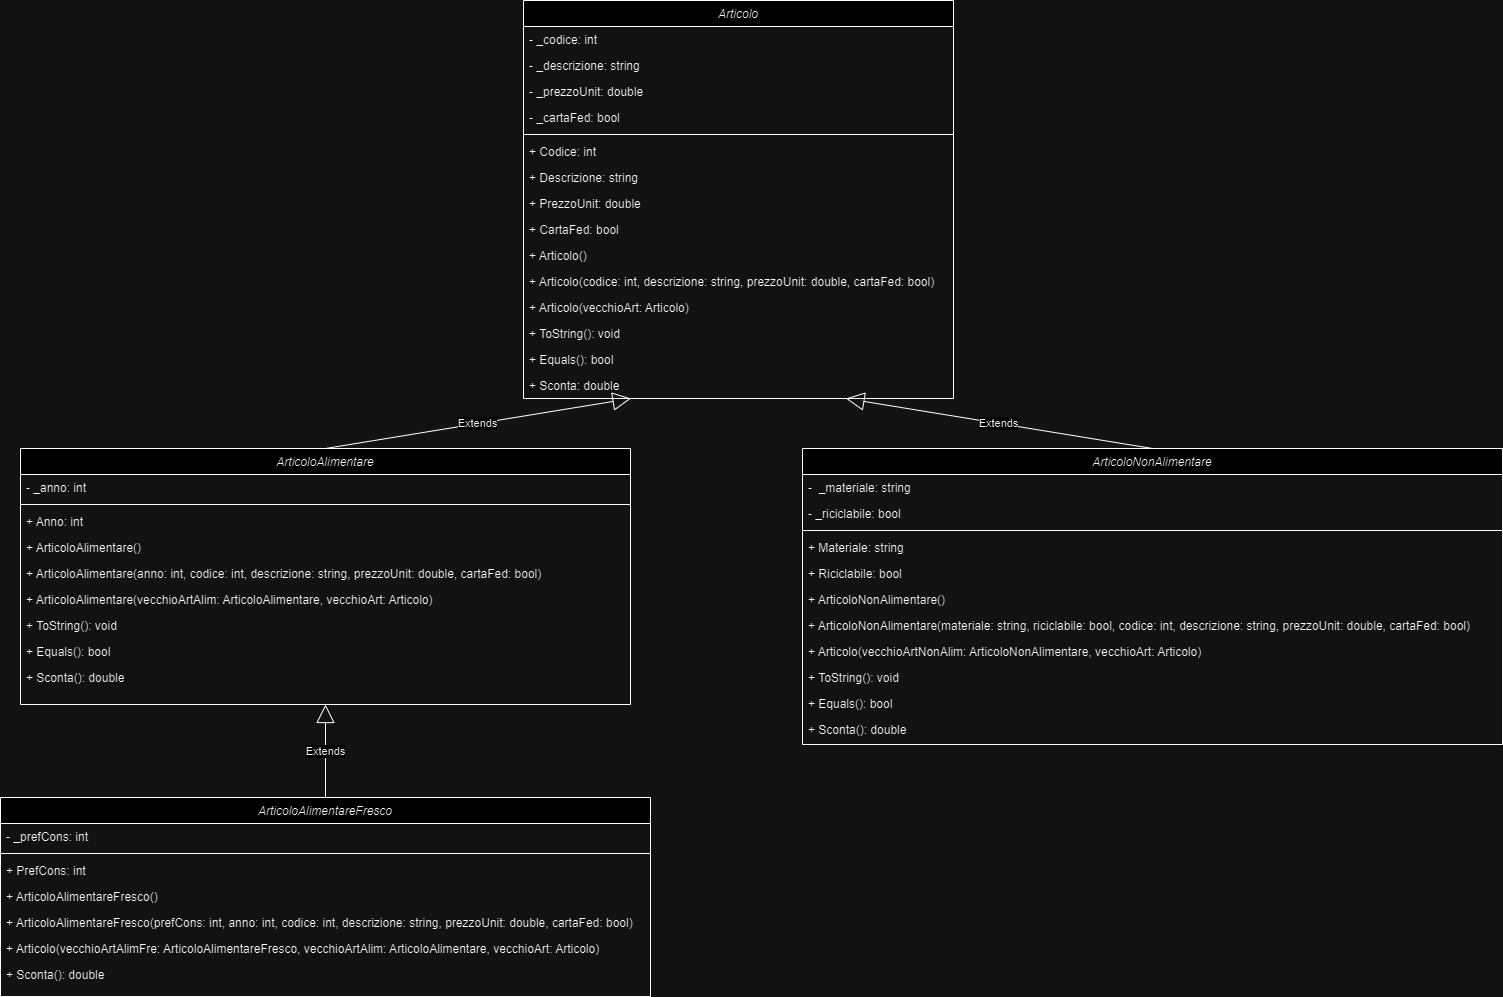

The diagram above was exported from draw.io. Its source (the exported page's mxGraphModel, read from the mxfile embedded in the PNG):
<mxGraphModel dx="2100" dy="1068" grid="1" gridSize="10" guides="1" tooltips="1" connect="1" arrows="1" fold="1" page="1" pageScale="1" pageWidth="827" pageHeight="1169" math="0" shadow="0">
  <root>
    <mxCell id="WIyWlLk6GJQsqaUBKTNV-0" />
    <mxCell id="WIyWlLk6GJQsqaUBKTNV-1" parent="WIyWlLk6GJQsqaUBKTNV-0" />
    <mxCell id="zkfFHV4jXpPFQw0GAbJ--0" value="ArticoloNonAlimentare" style="swimlane;fontStyle=2;align=center;verticalAlign=top;childLayout=stackLayout;horizontal=1;startSize=26;horizontalStack=0;resizeParent=1;resizeLast=0;collapsible=1;marginBottom=0;rounded=0;shadow=0;strokeWidth=1;" parent="WIyWlLk6GJQsqaUBKTNV-1" vertex="1">
      <mxGeometry x="891" y="474" width="700" height="296" as="geometry">
        <mxRectangle x="230" y="140" width="160" height="26" as="alternateBounds" />
      </mxGeometry>
    </mxCell>
    <mxCell id="zkfFHV4jXpPFQw0GAbJ--1" value="-  _materiale: string" style="text;align=left;verticalAlign=top;spacingLeft=4;spacingRight=4;overflow=hidden;rotatable=0;points=[[0,0.5],[1,0.5]];portConstraint=eastwest;" parent="zkfFHV4jXpPFQw0GAbJ--0" vertex="1">
      <mxGeometry y="26" width="700" height="26" as="geometry" />
    </mxCell>
    <mxCell id="b4BFPnlaWxyDFtVplFgo-5" value="- _riciclabile: bool" style="text;align=left;verticalAlign=top;spacingLeft=4;spacingRight=4;overflow=hidden;rotatable=0;points=[[0,0.5],[1,0.5]];portConstraint=eastwest;rounded=0;shadow=0;html=0;" parent="zkfFHV4jXpPFQw0GAbJ--0" vertex="1">
      <mxGeometry y="52" width="700" height="26" as="geometry" />
    </mxCell>
    <mxCell id="zkfFHV4jXpPFQw0GAbJ--4" value="" style="line;html=1;strokeWidth=1;align=left;verticalAlign=middle;spacingTop=-1;spacingLeft=3;spacingRight=3;rotatable=0;labelPosition=right;points=[];portConstraint=eastwest;" parent="zkfFHV4jXpPFQw0GAbJ--0" vertex="1">
      <mxGeometry y="78" width="700" height="8" as="geometry" />
    </mxCell>
    <mxCell id="b4BFPnlaWxyDFtVplFgo-3" value="+ Materiale: string" style="text;align=left;verticalAlign=top;spacingLeft=4;spacingRight=4;overflow=hidden;rotatable=0;points=[[0,0.5],[1,0.5]];portConstraint=eastwest;" parent="zkfFHV4jXpPFQw0GAbJ--0" vertex="1">
      <mxGeometry y="86" width="700" height="26" as="geometry" />
    </mxCell>
    <mxCell id="b4BFPnlaWxyDFtVplFgo-4" value="+ Riciclabile: bool" style="text;align=left;verticalAlign=top;spacingLeft=4;spacingRight=4;overflow=hidden;rotatable=0;points=[[0,0.5],[1,0.5]];portConstraint=eastwest;" parent="zkfFHV4jXpPFQw0GAbJ--0" vertex="1">
      <mxGeometry y="112" width="700" height="26" as="geometry" />
    </mxCell>
    <mxCell id="b4BFPnlaWxyDFtVplFgo-0" value="+ ArticoloNonAlimentare()" style="text;align=left;verticalAlign=top;spacingLeft=4;spacingRight=4;overflow=hidden;rotatable=0;points=[[0,0.5],[1,0.5]];portConstraint=eastwest;" parent="zkfFHV4jXpPFQw0GAbJ--0" vertex="1">
      <mxGeometry y="138" width="700" height="26" as="geometry" />
    </mxCell>
    <mxCell id="b4BFPnlaWxyDFtVplFgo-1" value="+ ArticoloNonAlimentare(materiale: string, riciclabile: bool, codice: int, descrizione: string, prezzoUnit: double, cartaFed: bool)" style="text;align=left;verticalAlign=top;spacingLeft=4;spacingRight=4;overflow=hidden;rotatable=0;points=[[0,0.5],[1,0.5]];portConstraint=eastwest;" parent="zkfFHV4jXpPFQw0GAbJ--0" vertex="1">
      <mxGeometry y="164" width="700" height="26" as="geometry" />
    </mxCell>
    <mxCell id="b4BFPnlaWxyDFtVplFgo-2" value="+ Articolo(vecchioArtNonAlim: ArticoloNonAlimentare, vecchioArt: Articolo)&#10;" style="text;align=left;verticalAlign=top;spacingLeft=4;spacingRight=4;overflow=hidden;rotatable=0;points=[[0,0.5],[1,0.5]];portConstraint=eastwest;" parent="zkfFHV4jXpPFQw0GAbJ--0" vertex="1">
      <mxGeometry y="190" width="700" height="26" as="geometry" />
    </mxCell>
    <mxCell id="b4BFPnlaWxyDFtVplFgo-57" value="+ ToString(): void" style="text;align=left;verticalAlign=top;spacingLeft=4;spacingRight=4;overflow=hidden;rotatable=0;points=[[0,0.5],[1,0.5]];portConstraint=eastwest;" parent="zkfFHV4jXpPFQw0GAbJ--0" vertex="1">
      <mxGeometry y="216" width="700" height="26" as="geometry" />
    </mxCell>
    <mxCell id="b4BFPnlaWxyDFtVplFgo-60" value="+ Equals(): bool" style="text;align=left;verticalAlign=top;spacingLeft=4;spacingRight=4;overflow=hidden;rotatable=0;points=[[0,0.5],[1,0.5]];portConstraint=eastwest;" parent="zkfFHV4jXpPFQw0GAbJ--0" vertex="1">
      <mxGeometry y="242" width="700" height="26" as="geometry" />
    </mxCell>
    <mxCell id="b4BFPnlaWxyDFtVplFgo-54" value="+ Sconta(): double" style="text;align=left;verticalAlign=top;spacingLeft=4;spacingRight=4;overflow=hidden;rotatable=0;points=[[0,0.5],[1,0.5]];portConstraint=eastwest;" parent="zkfFHV4jXpPFQw0GAbJ--0" vertex="1">
      <mxGeometry y="268" width="700" height="26" as="geometry" />
    </mxCell>
    <mxCell id="b4BFPnlaWxyDFtVplFgo-8" value="ArticoloAlimentare" style="swimlane;fontStyle=2;align=center;verticalAlign=top;childLayout=stackLayout;horizontal=1;startSize=26;horizontalStack=0;resizeParent=1;resizeLast=0;collapsible=1;marginBottom=0;rounded=0;shadow=0;strokeWidth=1;" parent="WIyWlLk6GJQsqaUBKTNV-1" vertex="1">
      <mxGeometry x="109" y="474" width="610" height="256" as="geometry">
        <mxRectangle x="230" y="140" width="160" height="26" as="alternateBounds" />
      </mxGeometry>
    </mxCell>
    <mxCell id="b4BFPnlaWxyDFtVplFgo-11" value="- _anno: int" style="text;align=left;verticalAlign=top;spacingLeft=4;spacingRight=4;overflow=hidden;rotatable=0;points=[[0,0.5],[1,0.5]];portConstraint=eastwest;rounded=0;shadow=0;html=0;" parent="b4BFPnlaWxyDFtVplFgo-8" vertex="1">
      <mxGeometry y="26" width="610" height="26" as="geometry" />
    </mxCell>
    <mxCell id="b4BFPnlaWxyDFtVplFgo-13" value="" style="line;html=1;strokeWidth=1;align=left;verticalAlign=middle;spacingTop=-1;spacingLeft=3;spacingRight=3;rotatable=0;labelPosition=right;points=[];portConstraint=eastwest;" parent="b4BFPnlaWxyDFtVplFgo-8" vertex="1">
      <mxGeometry y="52" width="610" height="8" as="geometry" />
    </mxCell>
    <mxCell id="b4BFPnlaWxyDFtVplFgo-17" value="+ Anno: int" style="text;align=left;verticalAlign=top;spacingLeft=4;spacingRight=4;overflow=hidden;rotatable=0;points=[[0,0.5],[1,0.5]];portConstraint=eastwest;" parent="b4BFPnlaWxyDFtVplFgo-8" vertex="1">
      <mxGeometry y="60" width="610" height="26" as="geometry" />
    </mxCell>
    <mxCell id="b4BFPnlaWxyDFtVplFgo-14" value="+ ArticoloAlimentare()" style="text;align=left;verticalAlign=top;spacingLeft=4;spacingRight=4;overflow=hidden;rotatable=0;points=[[0,0.5],[1,0.5]];portConstraint=eastwest;" parent="b4BFPnlaWxyDFtVplFgo-8" vertex="1">
      <mxGeometry y="86" width="610" height="26" as="geometry" />
    </mxCell>
    <mxCell id="b4BFPnlaWxyDFtVplFgo-15" value="+ ArticoloAlimentare(anno: int, codice: int, descrizione: string, prezzoUnit: double, cartaFed: bool)" style="text;align=left;verticalAlign=top;spacingLeft=4;spacingRight=4;overflow=hidden;rotatable=0;points=[[0,0.5],[1,0.5]];portConstraint=eastwest;" parent="b4BFPnlaWxyDFtVplFgo-8" vertex="1">
      <mxGeometry y="112" width="610" height="26" as="geometry" />
    </mxCell>
    <mxCell id="b4BFPnlaWxyDFtVplFgo-16" value="+ ArticoloAlimentare(vecchioArtAlim: ArticoloAlimentare, vecchioArt: Articolo)&#10;" style="text;align=left;verticalAlign=top;spacingLeft=4;spacingRight=4;overflow=hidden;rotatable=0;points=[[0,0.5],[1,0.5]];portConstraint=eastwest;" parent="b4BFPnlaWxyDFtVplFgo-8" vertex="1">
      <mxGeometry y="138" width="610" height="26" as="geometry" />
    </mxCell>
    <mxCell id="b4BFPnlaWxyDFtVplFgo-56" value="+ ToString(): void" style="text;align=left;verticalAlign=top;spacingLeft=4;spacingRight=4;overflow=hidden;rotatable=0;points=[[0,0.5],[1,0.5]];portConstraint=eastwest;" parent="b4BFPnlaWxyDFtVplFgo-8" vertex="1">
      <mxGeometry y="164" width="610" height="26" as="geometry" />
    </mxCell>
    <mxCell id="b4BFPnlaWxyDFtVplFgo-59" value="+ Equals(): bool" style="text;align=left;verticalAlign=top;spacingLeft=4;spacingRight=4;overflow=hidden;rotatable=0;points=[[0,0.5],[1,0.5]];portConstraint=eastwest;" parent="b4BFPnlaWxyDFtVplFgo-8" vertex="1">
      <mxGeometry y="190" width="610" height="26" as="geometry" />
    </mxCell>
    <mxCell id="b4BFPnlaWxyDFtVplFgo-53" value="+ Sconta(): double" style="text;align=left;verticalAlign=top;spacingLeft=4;spacingRight=4;overflow=hidden;rotatable=0;points=[[0,0.5],[1,0.5]];portConstraint=eastwest;" parent="b4BFPnlaWxyDFtVplFgo-8" vertex="1">
      <mxGeometry y="216" width="610" height="26" as="geometry" />
    </mxCell>
    <mxCell id="b4BFPnlaWxyDFtVplFgo-22" value="Articolo" style="swimlane;fontStyle=2;align=center;verticalAlign=top;childLayout=stackLayout;horizontal=1;startSize=26;horizontalStack=0;resizeParent=1;resizeLast=0;collapsible=1;marginBottom=0;rounded=0;shadow=0;strokeWidth=1;" parent="WIyWlLk6GJQsqaUBKTNV-1" vertex="1">
      <mxGeometry x="612" y="26" width="430" height="398" as="geometry">
        <mxRectangle x="230" y="140" width="160" height="26" as="alternateBounds" />
      </mxGeometry>
    </mxCell>
    <mxCell id="b4BFPnlaWxyDFtVplFgo-23" value="- _codice: int" style="text;align=left;verticalAlign=top;spacingLeft=4;spacingRight=4;overflow=hidden;rotatable=0;points=[[0,0.5],[1,0.5]];portConstraint=eastwest;" parent="b4BFPnlaWxyDFtVplFgo-22" vertex="1">
      <mxGeometry y="26" width="430" height="26" as="geometry" />
    </mxCell>
    <mxCell id="b4BFPnlaWxyDFtVplFgo-24" value="- _descrizione: string" style="text;align=left;verticalAlign=top;spacingLeft=4;spacingRight=4;overflow=hidden;rotatable=0;points=[[0,0.5],[1,0.5]];portConstraint=eastwest;rounded=0;shadow=0;html=0;" parent="b4BFPnlaWxyDFtVplFgo-22" vertex="1">
      <mxGeometry y="52" width="430" height="26" as="geometry" />
    </mxCell>
    <mxCell id="b4BFPnlaWxyDFtVplFgo-25" value="- _prezzoUnit: double" style="text;align=left;verticalAlign=top;spacingLeft=4;spacingRight=4;overflow=hidden;rotatable=0;points=[[0,0.5],[1,0.5]];portConstraint=eastwest;rounded=0;shadow=0;html=0;" parent="b4BFPnlaWxyDFtVplFgo-22" vertex="1">
      <mxGeometry y="78" width="430" height="26" as="geometry" />
    </mxCell>
    <mxCell id="b4BFPnlaWxyDFtVplFgo-26" value="- _cartaFed: bool" style="text;align=left;verticalAlign=top;spacingLeft=4;spacingRight=4;overflow=hidden;rotatable=0;points=[[0,0.5],[1,0.5]];portConstraint=eastwest;rounded=0;shadow=0;html=0;" parent="b4BFPnlaWxyDFtVplFgo-22" vertex="1">
      <mxGeometry y="104" width="430" height="26" as="geometry" />
    </mxCell>
    <mxCell id="b4BFPnlaWxyDFtVplFgo-27" value="" style="line;html=1;strokeWidth=1;align=left;verticalAlign=middle;spacingTop=-1;spacingLeft=3;spacingRight=3;rotatable=0;labelPosition=right;points=[];portConstraint=eastwest;" parent="b4BFPnlaWxyDFtVplFgo-22" vertex="1">
      <mxGeometry y="130" width="430" height="8" as="geometry" />
    </mxCell>
    <mxCell id="c_ME-rIQolPl3ZYxTsLv-1" value="+ Codice: int" style="text;align=left;verticalAlign=top;spacingLeft=4;spacingRight=4;overflow=hidden;rotatable=0;points=[[0,0.5],[1,0.5]];portConstraint=eastwest;" vertex="1" parent="b4BFPnlaWxyDFtVplFgo-22">
      <mxGeometry y="138" width="430" height="26" as="geometry" />
    </mxCell>
    <mxCell id="c_ME-rIQolPl3ZYxTsLv-2" value="+ Descrizione: string" style="text;align=left;verticalAlign=top;spacingLeft=4;spacingRight=4;overflow=hidden;rotatable=0;points=[[0,0.5],[1,0.5]];portConstraint=eastwest;" vertex="1" parent="b4BFPnlaWxyDFtVplFgo-22">
      <mxGeometry y="164" width="430" height="26" as="geometry" />
    </mxCell>
    <mxCell id="b4BFPnlaWxyDFtVplFgo-33" value="+ PrezzoUnit: double" style="text;align=left;verticalAlign=top;spacingLeft=4;spacingRight=4;overflow=hidden;rotatable=0;points=[[0,0.5],[1,0.5]];portConstraint=eastwest;" parent="b4BFPnlaWxyDFtVplFgo-22" vertex="1">
      <mxGeometry y="190" width="430" height="26" as="geometry" />
    </mxCell>
    <mxCell id="c_ME-rIQolPl3ZYxTsLv-3" value="+ CartaFed: bool" style="text;align=left;verticalAlign=top;spacingLeft=4;spacingRight=4;overflow=hidden;rotatable=0;points=[[0,0.5],[1,0.5]];portConstraint=eastwest;" vertex="1" parent="b4BFPnlaWxyDFtVplFgo-22">
      <mxGeometry y="216" width="430" height="26" as="geometry" />
    </mxCell>
    <mxCell id="b4BFPnlaWxyDFtVplFgo-28" value="+ Articolo()" style="text;align=left;verticalAlign=top;spacingLeft=4;spacingRight=4;overflow=hidden;rotatable=0;points=[[0,0.5],[1,0.5]];portConstraint=eastwest;" parent="b4BFPnlaWxyDFtVplFgo-22" vertex="1">
      <mxGeometry y="242" width="430" height="26" as="geometry" />
    </mxCell>
    <mxCell id="b4BFPnlaWxyDFtVplFgo-29" value="+ Articolo(codice: int, descrizione: string, prezzoUnit: double, cartaFed: bool)&#10;" style="text;align=left;verticalAlign=top;spacingLeft=4;spacingRight=4;overflow=hidden;rotatable=0;points=[[0,0.5],[1,0.5]];portConstraint=eastwest;" parent="b4BFPnlaWxyDFtVplFgo-22" vertex="1">
      <mxGeometry y="268" width="430" height="26" as="geometry" />
    </mxCell>
    <mxCell id="b4BFPnlaWxyDFtVplFgo-30" value="+ Articolo(vecchioArt: Articolo)&#10;" style="text;align=left;verticalAlign=top;spacingLeft=4;spacingRight=4;overflow=hidden;rotatable=0;points=[[0,0.5],[1,0.5]];portConstraint=eastwest;" parent="b4BFPnlaWxyDFtVplFgo-22" vertex="1">
      <mxGeometry y="294" width="430" height="26" as="geometry" />
    </mxCell>
    <mxCell id="b4BFPnlaWxyDFtVplFgo-58" value="+ ToString(): void" style="text;align=left;verticalAlign=top;spacingLeft=4;spacingRight=4;overflow=hidden;rotatable=0;points=[[0,0.5],[1,0.5]];portConstraint=eastwest;" parent="b4BFPnlaWxyDFtVplFgo-22" vertex="1">
      <mxGeometry y="320" width="430" height="26" as="geometry" />
    </mxCell>
    <mxCell id="b4BFPnlaWxyDFtVplFgo-55" value="+ Equals(): bool" style="text;align=left;verticalAlign=top;spacingLeft=4;spacingRight=4;overflow=hidden;rotatable=0;points=[[0,0.5],[1,0.5]];portConstraint=eastwest;" parent="b4BFPnlaWxyDFtVplFgo-22" vertex="1">
      <mxGeometry y="346" width="430" height="26" as="geometry" />
    </mxCell>
    <mxCell id="b4BFPnlaWxyDFtVplFgo-35" value="+ Sconta: double" style="text;align=left;verticalAlign=top;spacingLeft=4;spacingRight=4;overflow=hidden;rotatable=0;points=[[0,0.5],[1,0.5]];portConstraint=eastwest;" parent="b4BFPnlaWxyDFtVplFgo-22" vertex="1">
      <mxGeometry y="372" width="430" height="26" as="geometry" />
    </mxCell>
    <mxCell id="b4BFPnlaWxyDFtVplFgo-36" value="ArticoloAlimentareFresco" style="swimlane;fontStyle=2;align=center;verticalAlign=top;childLayout=stackLayout;horizontal=1;startSize=26;horizontalStack=0;resizeParent=1;resizeLast=0;collapsible=1;marginBottom=0;rounded=0;shadow=0;strokeWidth=1;" parent="WIyWlLk6GJQsqaUBKTNV-1" vertex="1">
      <mxGeometry x="89" y="823" width="650" height="199" as="geometry">
        <mxRectangle x="230" y="140" width="160" height="26" as="alternateBounds" />
      </mxGeometry>
    </mxCell>
    <mxCell id="b4BFPnlaWxyDFtVplFgo-37" value="- _prefCons: int" style="text;align=left;verticalAlign=top;spacingLeft=4;spacingRight=4;overflow=hidden;rotatable=0;points=[[0,0.5],[1,0.5]];portConstraint=eastwest;" parent="b4BFPnlaWxyDFtVplFgo-36" vertex="1">
      <mxGeometry y="26" width="650" height="26" as="geometry" />
    </mxCell>
    <mxCell id="b4BFPnlaWxyDFtVplFgo-41" value="" style="line;html=1;strokeWidth=1;align=left;verticalAlign=middle;spacingTop=-1;spacingLeft=3;spacingRight=3;rotatable=0;labelPosition=right;points=[];portConstraint=eastwest;" parent="b4BFPnlaWxyDFtVplFgo-36" vertex="1">
      <mxGeometry y="52" width="650" height="8" as="geometry" />
    </mxCell>
    <mxCell id="b4BFPnlaWxyDFtVplFgo-48" value="+ PrefCons: int" style="text;align=left;verticalAlign=top;spacingLeft=4;spacingRight=4;overflow=hidden;rotatable=0;points=[[0,0.5],[1,0.5]];portConstraint=eastwest;" parent="b4BFPnlaWxyDFtVplFgo-36" vertex="1">
      <mxGeometry y="60" width="650" height="26" as="geometry" />
    </mxCell>
    <mxCell id="b4BFPnlaWxyDFtVplFgo-42" value="+ ArticoloAlimentareFresco()" style="text;align=left;verticalAlign=top;spacingLeft=4;spacingRight=4;overflow=hidden;rotatable=0;points=[[0,0.5],[1,0.5]];portConstraint=eastwest;" parent="b4BFPnlaWxyDFtVplFgo-36" vertex="1">
      <mxGeometry y="86" width="650" height="26" as="geometry" />
    </mxCell>
    <mxCell id="b4BFPnlaWxyDFtVplFgo-43" value="+ ArticoloAlimentareFresco(prefCons: int, anno: int, codice: int, descrizione: string, prezzoUnit: double, cartaFed: bool)&#10;" style="text;align=left;verticalAlign=top;spacingLeft=4;spacingRight=4;overflow=hidden;rotatable=0;points=[[0,0.5],[1,0.5]];portConstraint=eastwest;" parent="b4BFPnlaWxyDFtVplFgo-36" vertex="1">
      <mxGeometry y="112" width="650" height="26" as="geometry" />
    </mxCell>
    <mxCell id="b4BFPnlaWxyDFtVplFgo-44" value="+ Articolo(vecchioArtAlimFre: ArticoloAlimentareFresco, vecchioArtAlim: ArticoloAlimentare, vecchioArt: Articolo)&#10;" style="text;align=left;verticalAlign=top;spacingLeft=4;spacingRight=4;overflow=hidden;rotatable=0;points=[[0,0.5],[1,0.5]];portConstraint=eastwest;" parent="b4BFPnlaWxyDFtVplFgo-36" vertex="1">
      <mxGeometry y="138" width="650" height="26" as="geometry" />
    </mxCell>
    <mxCell id="b4BFPnlaWxyDFtVplFgo-49" value="+ Sconta(): double" style="text;align=left;verticalAlign=top;spacingLeft=4;spacingRight=4;overflow=hidden;rotatable=0;points=[[0,0.5],[1,0.5]];portConstraint=eastwest;" parent="b4BFPnlaWxyDFtVplFgo-36" vertex="1">
      <mxGeometry y="164" width="650" height="26" as="geometry" />
    </mxCell>
    <mxCell id="b4BFPnlaWxyDFtVplFgo-50" value="Extends" style="endArrow=block;endSize=16;endFill=0;html=1;rounded=0;exitX=0.5;exitY=0;exitDx=0;exitDy=0;entryX=0.25;entryY=1;entryDx=0;entryDy=0;" parent="WIyWlLk6GJQsqaUBKTNV-1" source="b4BFPnlaWxyDFtVplFgo-8" target="b4BFPnlaWxyDFtVplFgo-22" edge="1">
      <mxGeometry width="160" relative="1" as="geometry">
        <mxPoint x="415" y="382" as="sourcePoint" />
        <mxPoint x="414" y="370" as="targetPoint" />
      </mxGeometry>
    </mxCell>
    <mxCell id="b4BFPnlaWxyDFtVplFgo-51" value="Extends" style="endArrow=block;endSize=16;endFill=0;html=1;rounded=0;exitX=0.5;exitY=0;exitDx=0;exitDy=0;entryX=0.75;entryY=1;entryDx=0;entryDy=0;" parent="WIyWlLk6GJQsqaUBKTNV-1" source="zkfFHV4jXpPFQw0GAbJ--0" target="b4BFPnlaWxyDFtVplFgo-22" edge="1">
      <mxGeometry width="160" relative="1" as="geometry">
        <mxPoint x="780" y="382" as="sourcePoint" />
        <mxPoint x="420" y="380" as="targetPoint" />
      </mxGeometry>
    </mxCell>
    <mxCell id="b4BFPnlaWxyDFtVplFgo-52" value="Extends" style="endArrow=block;endSize=16;endFill=0;html=1;rounded=0;exitX=0.5;exitY=0;exitDx=0;exitDy=0;entryX=0.5;entryY=1;entryDx=0;entryDy=0;" parent="WIyWlLk6GJQsqaUBKTNV-1" edge="1" target="b4BFPnlaWxyDFtVplFgo-8" source="b4BFPnlaWxyDFtVplFgo-36">
      <mxGeometry width="160" relative="1" as="geometry">
        <mxPoint x="305" y="824" as="sourcePoint" />
        <mxPoint x="305" y="760" as="targetPoint" />
      </mxGeometry>
    </mxCell>
  </root>
</mxGraphModel>